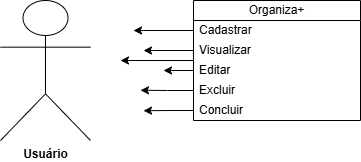

The diagram above was exported from draw.io. Its source (the exported page's mxGraphModel, read from the mxfile embedded in the PNG):
<mxGraphModel dx="1030" dy="562" grid="1" gridSize="10" guides="1" tooltips="1" connect="1" arrows="1" fold="1" page="1" pageScale="1" pageWidth="827" pageHeight="1169" math="0" shadow="0">
  <root>
    <mxCell id="0" />
    <mxCell id="1" parent="0" />
    <mxCell id="6vzy9oBwPj9LkQwC3TmW-1" parent="1" style="shape=umlActor;verticalLabelPosition=bottom;verticalAlign=top;html=1;outlineConnect=0;" value="&lt;b&gt;Usuário&lt;/b&gt;" vertex="1">
      <mxGeometry height="140" width="90" x="220" y="60" as="geometry" />
    </mxCell>
    <mxCell id="6vzy9oBwPj9LkQwC3TmW-23" edge="1" parent="1" source="6vzy9oBwPj9LkQwC3TmW-11" style="edgeStyle=orthogonalEdgeStyle;rounded=0;orthogonalLoop=1;jettySize=auto;html=1;exitX=0;exitY=0.75;exitDx=0;exitDy=0;">
      <mxGeometry relative="1" as="geometry">
        <Array as="points">
          <mxPoint x="413" y="120" />
        </Array>
        <mxPoint x="340" y="120" as="targetPoint" />
      </mxGeometry>
    </mxCell>
    <mxCell id="6vzy9oBwPj9LkQwC3TmW-11" parent="1" style="swimlane;fontStyle=0;childLayout=stackLayout;horizontal=1;startSize=20;horizontalStack=0;resizeParent=1;resizeParentMax=0;resizeLast=0;collapsible=1;marginBottom=0;whiteSpace=wrap;html=1;" value="Organiza+" vertex="1">
      <mxGeometry height="120" width="167" x="413" y="60" as="geometry">
        <mxRectangle height="30" width="100" x="170" y="50" as="alternateBounds" />
      </mxGeometry>
    </mxCell>
    <mxCell id="6vzy9oBwPj9LkQwC3TmW-20" edge="1" parent="6vzy9oBwPj9LkQwC3TmW-11" source="6vzy9oBwPj9LkQwC3TmW-12" style="edgeStyle=orthogonalEdgeStyle;rounded=0;orthogonalLoop=1;jettySize=auto;html=1;exitX=0;exitY=0.5;exitDx=0;exitDy=0;">
      <mxGeometry relative="1" as="geometry">
        <Array as="points">
          <mxPoint x="-50" y="30" />
        </Array>
        <mxPoint x="-60" y="30" as="targetPoint" />
      </mxGeometry>
    </mxCell>
    <mxCell id="6vzy9oBwPj9LkQwC3TmW-12" parent="6vzy9oBwPj9LkQwC3TmW-11" style="text;strokeColor=none;fillColor=none;align=left;verticalAlign=middle;spacingLeft=4;spacingRight=4;overflow=hidden;points=[[0,0.5],[1,0.5]];portConstraint=eastwest;rotatable=0;whiteSpace=wrap;html=1;" value="Cadastrar&amp;nbsp;" vertex="1">
      <mxGeometry height="20" width="167" y="20" as="geometry" />
    </mxCell>
    <mxCell id="6vzy9oBwPj9LkQwC3TmW-21" edge="1" parent="6vzy9oBwPj9LkQwC3TmW-11" source="6vzy9oBwPj9LkQwC3TmW-13" style="edgeStyle=orthogonalEdgeStyle;rounded=0;orthogonalLoop=1;jettySize=auto;html=1;exitX=0;exitY=0.5;exitDx=0;exitDy=0;">
      <mxGeometry relative="1" as="geometry">
        <Array as="points">
          <mxPoint x="-40" y="50" />
        </Array>
        <mxPoint x="-50" y="50" as="targetPoint" />
      </mxGeometry>
    </mxCell>
    <mxCell id="6vzy9oBwPj9LkQwC3TmW-13" parent="6vzy9oBwPj9LkQwC3TmW-11" style="text;strokeColor=none;fillColor=none;align=left;verticalAlign=middle;spacingLeft=4;spacingRight=4;overflow=hidden;points=[[0,0.5],[1,0.5]];portConstraint=eastwest;rotatable=0;whiteSpace=wrap;html=1;" value="Visualizar&amp;nbsp;" vertex="1">
      <mxGeometry height="20" width="167" y="40" as="geometry" />
    </mxCell>
    <mxCell id="6vzy9oBwPj9LkQwC3TmW-22" edge="1" parent="6vzy9oBwPj9LkQwC3TmW-11" source="6vzy9oBwPj9LkQwC3TmW-14" style="edgeStyle=orthogonalEdgeStyle;rounded=0;orthogonalLoop=1;jettySize=auto;html=1;exitX=0;exitY=0.5;exitDx=0;exitDy=0;">
      <mxGeometry relative="1" as="geometry">
        <mxPoint x="-30" y="70.22222222222223" as="targetPoint" />
      </mxGeometry>
    </mxCell>
    <mxCell id="6vzy9oBwPj9LkQwC3TmW-14" parent="6vzy9oBwPj9LkQwC3TmW-11" style="text;strokeColor=none;fillColor=none;align=left;verticalAlign=middle;spacingLeft=4;spacingRight=4;overflow=hidden;points=[[0,0.5],[1,0.5]];portConstraint=eastwest;rotatable=0;whiteSpace=wrap;" value="Editar " vertex="1">
      <mxGeometry height="20" width="167" y="60" as="geometry" />
    </mxCell>
    <mxCell id="7yASUIakZZ0gxxKtQ6vX-2" edge="1" parent="6vzy9oBwPj9LkQwC3TmW-11" source="6vzy9oBwPj9LkQwC3TmW-16" style="edgeStyle=orthogonalEdgeStyle;rounded=0;orthogonalLoop=1;jettySize=auto;html=1;exitX=0;exitY=0.5;exitDx=0;exitDy=0;">
      <mxGeometry relative="1" as="geometry">
        <mxPoint x="-53" y="89.7619047619047" as="targetPoint" />
      </mxGeometry>
    </mxCell>
    <mxCell id="6vzy9oBwPj9LkQwC3TmW-16" parent="6vzy9oBwPj9LkQwC3TmW-11" style="text;strokeColor=none;fillColor=none;align=left;verticalAlign=middle;spacingLeft=4;spacingRight=4;overflow=hidden;points=[[0,0.5],[1,0.5]];portConstraint=eastwest;rotatable=0;whiteSpace=wrap;html=1;" value="Excluir&amp;nbsp;" vertex="1">
      <mxGeometry height="20" width="167" y="80" as="geometry" />
    </mxCell>
    <mxCell id="6vzy9oBwPj9LkQwC3TmW-25" edge="1" parent="6vzy9oBwPj9LkQwC3TmW-11" source="6vzy9oBwPj9LkQwC3TmW-18" style="edgeStyle=orthogonalEdgeStyle;rounded=0;orthogonalLoop=1;jettySize=auto;html=1;exitX=0;exitY=0.5;exitDx=0;exitDy=0;">
      <mxGeometry relative="1" as="geometry">
        <mxPoint x="-50" y="110.22222222222223" as="targetPoint" />
      </mxGeometry>
    </mxCell>
    <mxCell id="6vzy9oBwPj9LkQwC3TmW-18" parent="6vzy9oBwPj9LkQwC3TmW-11" style="text;strokeColor=none;fillColor=none;align=left;verticalAlign=middle;spacingLeft=4;spacingRight=4;overflow=hidden;points=[[0,0.5],[1,0.5]];portConstraint=eastwest;rotatable=0;whiteSpace=wrap;html=1;" value="Concluir" vertex="1">
      <mxGeometry height="20" width="167" y="100" as="geometry" />
    </mxCell>
  </root>
</mxGraphModel>